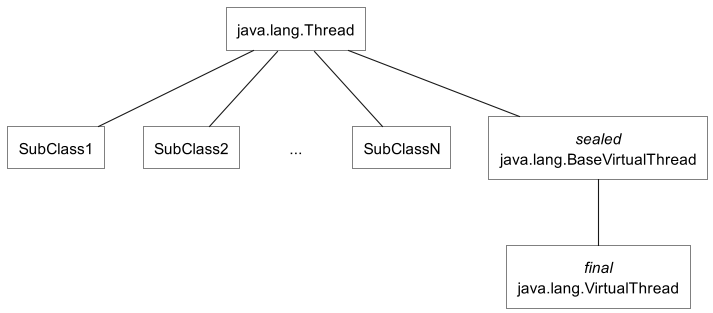

The diagram above was rendered by PlantUML. Its source (embedded in the PNG):
@startuml

scale 1.1

<style>
    card {
        LineColor transparent
    }
}
</style>

skinparam {
    defaultTextAlignment center
    roundCorner 0
    CardBackgroundColor transparent
    RectangleBackgroundColor transparent
    RectangleFontName Source Sans Pro
    RectangleFontStyle normal
}

rectangle "java.lang.Thread" as Thread
rectangle SubClass1
rectangle SubClass2
card "..." as SubClass3
rectangle SubClassN
rectangle "<i>sealed</i>\njava.lang.BaseVirtualThread" as BaseVirtualThread
rectangle "<i>final</i>\njava.lang.VirtualThread" as VirtualThread

Thread -down- SubClass1
Thread -down- SubClass2
Thread -down[hidden]- SubClass3
Thread -down- SubClassN
Thread -down- BaseVirtualThread
BaseVirtualThread -down- VirtualThread

@enduml